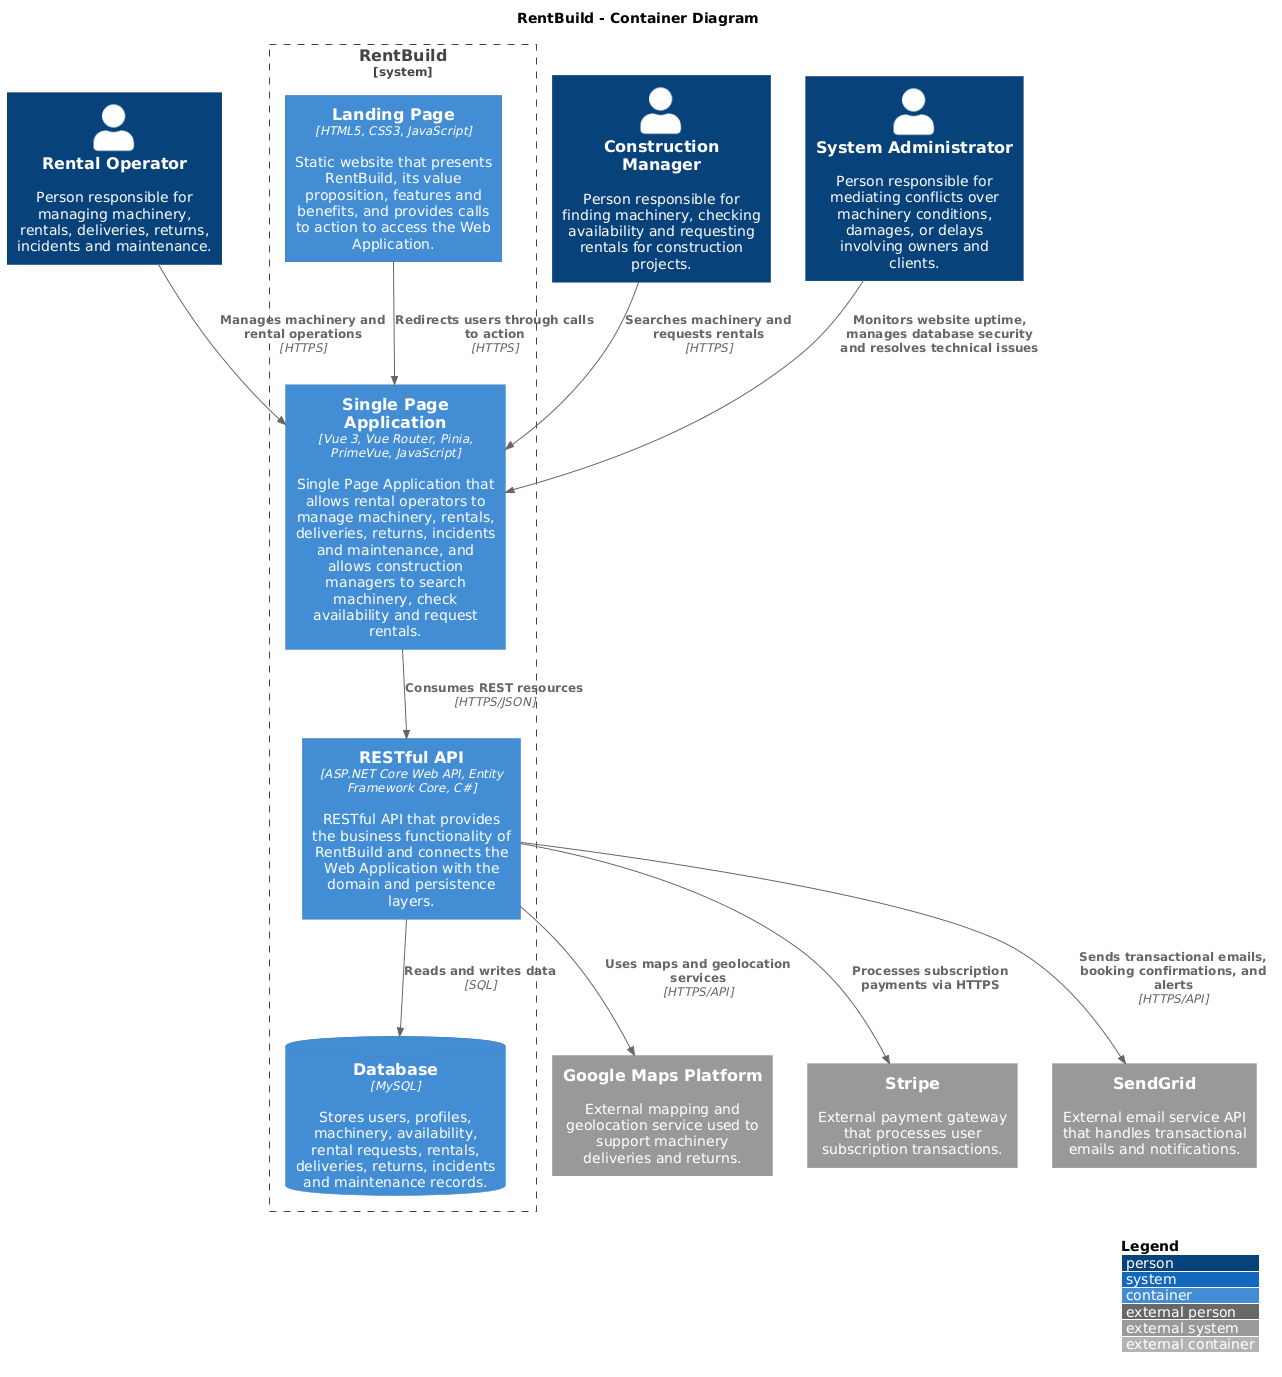

The diagram above was rendered by PlantUML. Its source (embedded in the PNG):
@startuml
!include https://raw.githubusercontent.com/plantuml-stdlib/C4-PlantUML/master/C4_Container.puml

LAYOUT_WITH_LEGEND()

title RentBuild - Container Diagram

Person(rental_operator, "Rental Operator", "Person responsible for managing machinery, rentals, deliveries, returns, incidents and maintenance.")
Person(construction_manager, "Construction Manager", "Person responsible for finding machinery, checking availability and requesting rentals for construction projects.")
Person(sys_admin, "System Administrator", "Person responsible for mediating conflicts over machinery conditions, damages, or delays involving owners and clients.")

System_Boundary(rentbuild_system, "RentBuild") {
    Container(landing_page, "Landing Page", "HTML5, CSS3, JavaScript", "Static website that presents RentBuild, its value proposition, features and benefits, and provides calls to action to access the Web Application.")
    Container(spa, "Single Page Application", "Vue 3, Vue Router, Pinia, PrimeVue, JavaScript", "Single Page Application that allows rental operators to manage machinery, rentals, deliveries, returns, incidents and maintenance, and allows construction managers to search machinery, check availability and request rentals.")
    Container(api, "RESTful API", "ASP.NET Core Web API, Entity Framework Core, C#", "RESTful API that provides the business functionality of RentBuild and connects the Web Application with the domain and persistence layers.")
    ContainerDb(database, "Database", "MySQL", "Stores users, profiles, machinery, availability, rental requests, rentals, deliveries, returns, incidents and maintenance records.")
}

System_Ext(google_maps, "Google Maps Platform", "External mapping and geolocation service used to support machinery deliveries and returns.")
System_Ext(stripe, "Stripe", "External payment gateway that processes user subscription transactions.")
System_Ext(sendgrid, "SendGrid", "External email service API that handles transactional emails and notifications.")

Rel(rental_operator, spa, "Manages machinery and rental operations", "HTTPS")
Rel(landing_page, spa, "Redirects users through calls to action", "HTTPS")
Rel(construction_manager, spa, "Searches machinery and requests rentals", "HTTPS")
Rel(sys_admin, spa, "Monitors website uptime, manages database security and resolves technical issues")

Rel(spa, api, "Consumes REST resources", "HTTPS/JSON")
Rel(api, database, "Reads and writes data", "SQL")
Rel(api, google_maps, "Uses maps and geolocation services", "HTTPS/API")
Rel(api, stripe, "Processes subscription payments via HTTPS")
Rel(api, sendgrid, "Sends transactional emails, booking confirmations, and alerts", "HTTPS/API")
@enduml